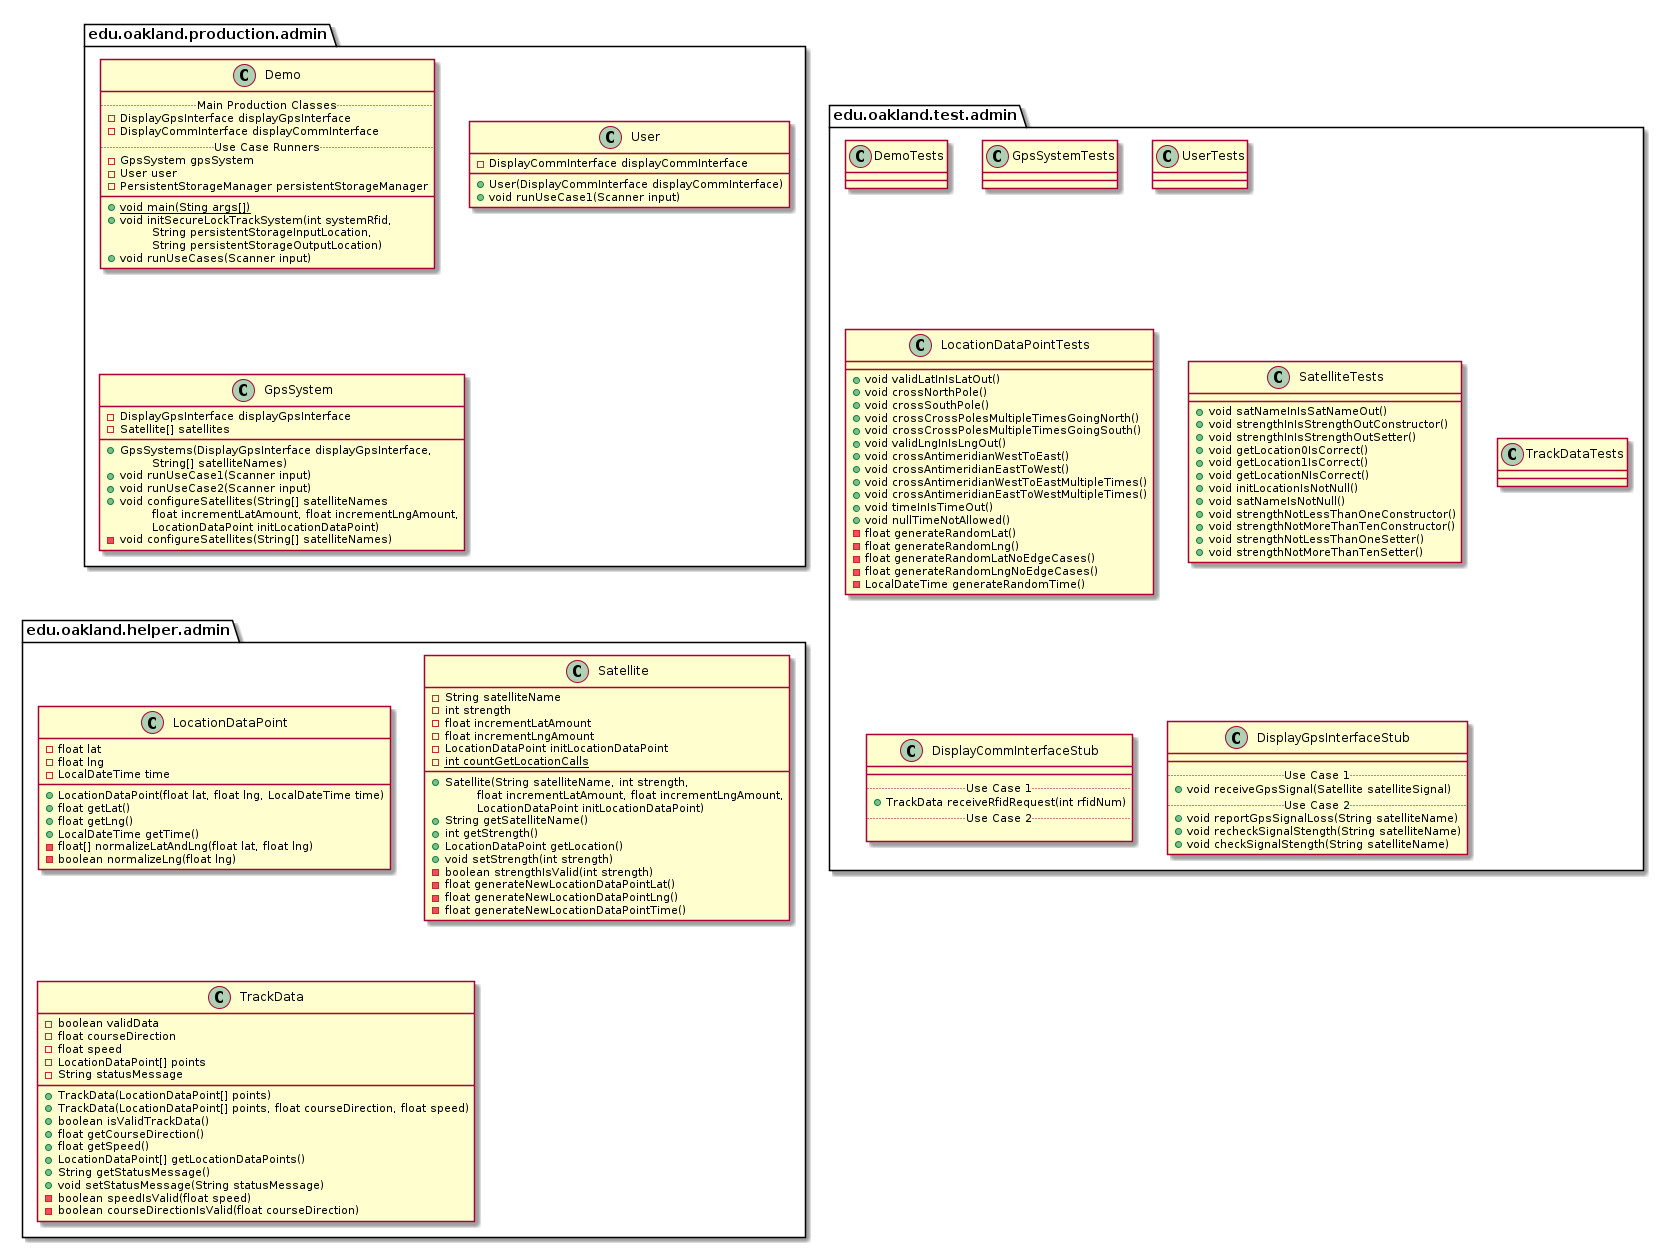

The diagram above was rendered by PlantUML. Its source (embedded in the PNG):
@startuml AdminPackages


package edu.oakland.production.admin {

}


package edu.oakland.production.admin {
    class Demo {
        .. Main Production Classes ..
        - DisplayGpsInterface displayGpsInterface
        - DisplayCommInterface displayCommInterface
        .. Use Case Runners ..
        - GpsSystem gpsSystem
        - User user
        - PersistentStorageManager persistentStorageManager
        __
        {static} + void main(Sting args[])
        + void initSecureLockTrackSystem(int systemRfid,
        \tString persistentStorageInputLocation,
        \tString persistentStorageOutputLocation)
        + void runUseCases(Scanner input)
    }
}


package edu.oakland.production.admin {
    class User {
        - DisplayCommInterface displayCommInterface
        + User(DisplayCommInterface displayCommInterface)
        + void runUseCase1(Scanner input)
    }
}


package edu.oakland.production.admin {
    class GpsSystem {
        - DisplayGpsInterface displayGpsInterface
        - Satellite[] satellites
        __
        + GpsSystems(DisplayGpsInterface displayGpsInterface,
        \tString[] satelliteNames)
        + void runUseCase1(Scanner input)
        + void runUseCase2(Scanner input)
        + void configureSatellites(String[] satelliteNames
        \tfloat incrementLatAmount, float incrementLngAmount,
        \tLocationDataPoint initLocationDataPoint)
        - void configureSatellites(String[] satelliteNames)
    }
}



package edu.oakland.test.admin {
    
}


package edu.oakland.test.admin {
    class DemoTests {

    }
}


package edu.oakland.test.admin {
    class GpsSystemTests {

    }
}


package edu.oakland.test.admin {
    class UserTests {

    }
}


package edu.oakland.test.admin {
    class LocationDataPointTests {
        + void validLatInIsLatOut()
        + void crossNorthPole()
        + void crossSouthPole()
        + void crossCrossPolesMultipleTimesGoingNorth()
        + void crossCrossPolesMultipleTimesGoingSouth()
        + void validLngInIsLngOut()
        + void crossAntimeridianWestToEast()
        + void crossAntimeridianEastToWest()
        + void crossAntimeridianWestToEastMultipleTimes()
        + void crossAntimeridianEastToWestMultipleTimes()
        + void timeInIsTimeOut()
        + void nullTimeNotAllowed()
        - float generateRandomLat()
        - float generateRandomLng()
        - float generateRandomLatNoEdgeCases()
        - float generateRandomLngNoEdgeCases()
        - LocalDateTime generateRandomTime()
    }
}


package edu.oakland.test.admin {
    class SatelliteTests {
       + void satNameInIsSatNameOut()
       + void strengthInIsStrengthOutConstructor()
       + void strengthInIsStrengthOutSetter()
       + void getLocation0IsCorrect()
       + void getLocation1IsCorrect()
       + void getLocationNIsCorrect()
       + void initLocationIsNotNull()
       + void satNameIsNotNull() 
       + void strengthNotLessThanOneConstructor()
       + void strengthNotMoreThanTenConstructor()
       + void strengthNotLessThanOneSetter()
       + void strengthNotMoreThanTenSetter()
    }
}


package edu.oakland.test.admin {
    class TrackDataTests {
        
    }
}


package edu.oakland.test.admin {
    class DisplayCommInterfaceStub {
        __
        .. Use Case 1 ..
        + TrackData receiveRfidRequest(int rfidNum)
        .. Use Case 2 ..

    }
}


package edu.oakland.test.admin {
    class DisplayGpsInterfaceStub {
        __
        .. Use Case 1 ..
        + void receiveGpsSignal(Satellite satelliteSignal)
        .. Use Case 2 ..
        + void reportGpsSignalLoss(String satelliteName)
        + void recheckSignalStength(String satelliteName)
        + void checkSignalStength(String satelliteName)
    }
}



package edu.oakland.helper.admin {
    
}


package edu.oakland.helper.admin {
    class LocationDataPoint {
        - float lat
        - float lng
        - LocalDateTime time
        + LocationDataPoint(float lat, float lng, LocalDateTime time)
        + float getLat()
        + float getLng()
        + LocalDateTime getTime()
        - float[] normalizeLatAndLng(float lat, float lng)
        - boolean normalizeLng(float lng)
    }
}


package edu.oakland.helper.admin {
    class Satellite {
        - String satelliteName
        - int strength
        - float incrementLatAmount
        - float incrementLngAmount
        - LocationDataPoint initLocationDataPoint
        {static} - int countGetLocationCalls
        __
        + Satellite(String satelliteName, int strength,
        \tfloat incrementLatAmount, float incrementLngAmount,
        \tLocationDataPoint initLocationDataPoint)
        + String getSatelliteName()
        + int getStrength()
        + LocationDataPoint getLocation()
        + void setStrength(int strength)
        - boolean strengthIsValid(int strength)
        - float generateNewLocationDataPointLat()
        - float generateNewLocationDataPointLng()
        - float generateNewLocationDataPointTime()
    }
}


package edu.oakland.helper.admin {
    class TrackData {
        - boolean validData
        - float courseDirection
        - float speed
        - LocationDataPoint[] points
        - String statusMessage
        + TrackData(LocationDataPoint[] points)
        + TrackData(LocationDataPoint[] points, float courseDirection, float speed)
        + boolean isValidTrackData()
        + float getCourseDirection()
        + float getSpeed()
        + LocationDataPoint[] getLocationDataPoints()
        + String getStatusMessage()
        + void setStatusMessage(String statusMessage)
        - boolean speedIsValid(float speed)
        - boolean courseDirectionIsValid(float courseDirection)
    }
}



@enduml